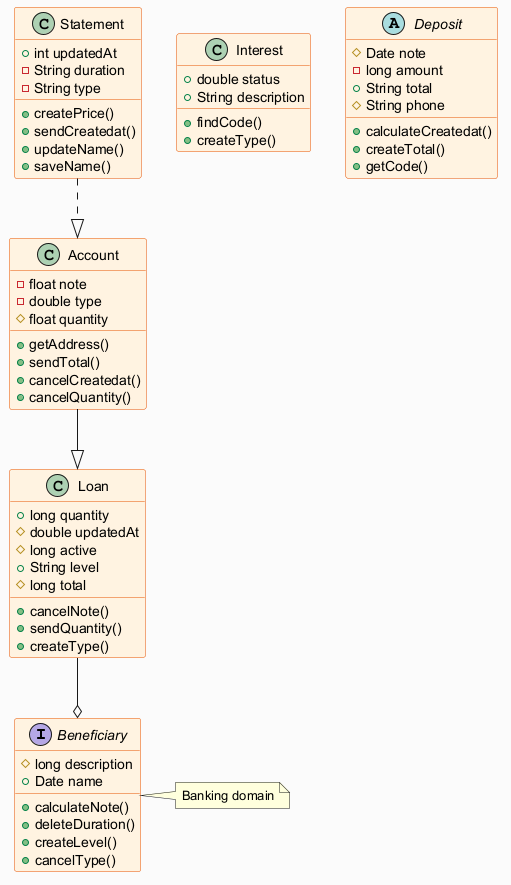

The diagram above was rendered by PlantUML. Its source (embedded in the PNG):
@startuml
skinparam backgroundColor #FAFAFA
skinparam classBackgroundColor #FFF3E0
skinparam classBorderColor #E65100
interface Beneficiary {
  #long description
  +Date name
  +calculateNote()
  +deleteDuration()
  +createLevel()
  +cancelType()
}
class Interest {
  +double status
  +String description
  +findCode()
  +createType()
}
class Statement {
  +int updatedAt
  -String duration
  -String type
  +createPrice()
  +sendCreatedat()
  +updateName()
  +saveName()
}
class Loan {
  +long quantity
  #double updatedAt
  #long active
  +String level
  #long total
  +cancelNote()
  +sendQuantity()
  +createType()
}
abstract class Deposit {
  #Date note
  -long amount
  +String total
  #String phone
  +calculateCreatedat()
  +createTotal()
  +getCode()
}
class Account {
  -float note
  -double type
  #float quantity
  +getAddress()
  +sendTotal()
  +cancelCreatedat()
  +cancelQuantity()
}
Loan --o Beneficiary
Account --|> Loan
Statement ..|> Account
note right of Beneficiary : Banking domain
@enduml